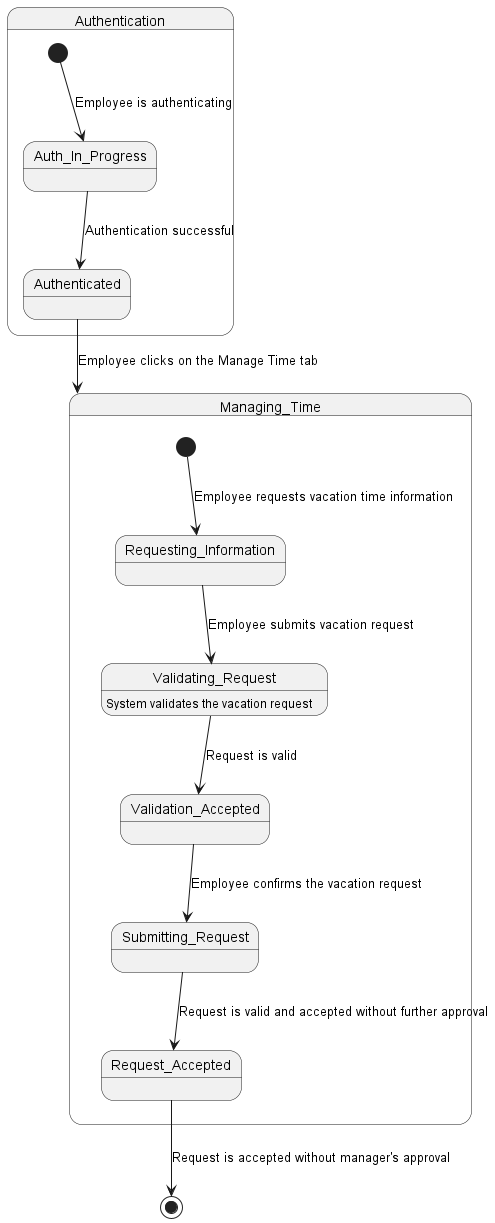

The diagram above was rendered by PlantUML. Its source (embedded in the PNG):
@startuml Accepted

state Authentication {
    [*] --> Auth_In_Progress : Employee is authenticating

    Auth_In_Progress --> Authenticated : Authentication successful
}

Authenticated --> Managing_Time : Employee clicks on the Manage Time tab

state Managing_Time {
    [*] --> Requesting_Information : Employee requests vacation time information

    Requesting_Information --> Validating_Request : Employee submits vacation request
    Validating_Request : System validates the vacation request
    Validating_Request --> Validation_Accepted : Request is valid

    Validation_Accepted --> Submitting_Request : Employee confirms the vacation request

    Submitting_Request --> Request_Accepted : Request is valid and accepted without further approval
}

Request_Accepted --> [*] : Request is accepted without manager's approval

@enduml